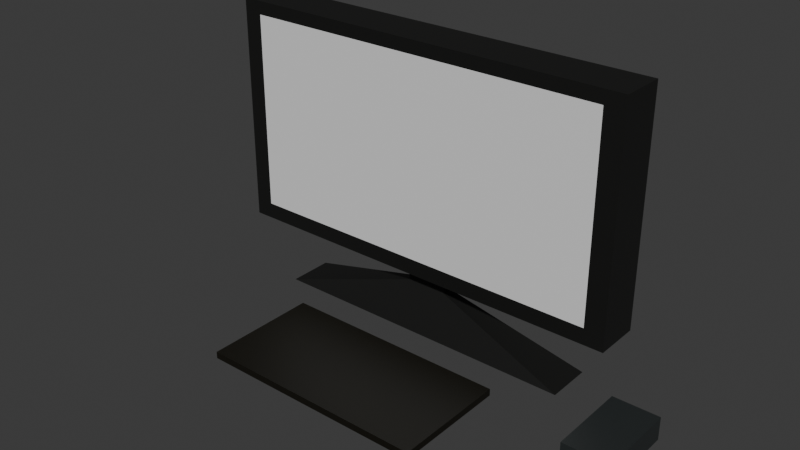 # Source: PC.blend  (saved by Blender 4.4.30; exported with 4.5.12 LTS)
import bpy
from mathutils import Matrix  # noqa: F401  (used for matrix-valued properties, if any)

bpy.ops.wm.read_factory_settings(use_empty=True)
scene = bpy.context.scene
scene.name = 'Scene'

# ---- collections
col_collection = bpy.data.collections.new('Collection'); scene.collection.children.link(col_collection)

# ---- materials (node trees are filled in below, after node groups)
mat_body = bpy.data.materials.new('Body')
mat_screen = bpy.data.materials.new('Screen')
mat_keyboard = bpy.data.materials.new('Keyboard')
mat_material_001 = bpy.data.materials.new('Material.001')

# ---- material node trees
mat_body.use_nodes = True; mat_body.node_tree.nodes.clear()
_N = mat_body.node_tree.nodes; _L = mat_body.node_tree.links
n0 = _N.new('ShaderNodeBsdfPrincipled'); n0.name = 'Principled BSDF'; n0.location = (10, 300)
n0.inputs[0].default_value = (0.007745, 0.007907, 0.007262, 1.0)
n1 = _N.new('ShaderNodeOutputMaterial'); n1.name = 'Material Output'; n1.location = (300, 300)
_L.new(n0.outputs[0], n1.inputs[0])
n1.is_active_output = True
mat_screen.use_nodes = True; mat_screen.node_tree.nodes.clear()
_N = mat_screen.node_tree.nodes; _L = mat_screen.node_tree.links
n0 = _N.new('ShaderNodeBsdfPrincipled'); n0.name = 'Principled BSDF'; n0.location = (10, 300)
n1 = _N.new('ShaderNodeOutputMaterial'); n1.name = 'Material Output'; n1.location = (300, 300)
_L.new(n0.outputs[0], n1.inputs[0])
n1.is_active_output = True
mat_keyboard.use_nodes = True; mat_keyboard.node_tree.nodes.clear()
_N = mat_keyboard.node_tree.nodes; _L = mat_keyboard.node_tree.links
n0 = _N.new('ShaderNodeBsdfPrincipled'); n0.name = 'Principled BSDF'; n0.location = (10, 300)
n0.inputs[0].default_value = (0.004927, 0.004004, 0.001081, 1.0)
n1 = _N.new('ShaderNodeOutputMaterial'); n1.name = 'Material Output'; n1.location = (300, 300)
_L.new(n0.outputs[0], n1.inputs[0])
n1.is_active_output = True
mat_material_001.use_nodes = True; mat_material_001.node_tree.nodes.clear()
_N = mat_material_001.node_tree.nodes; _L = mat_material_001.node_tree.links
n0 = _N.new('ShaderNodeBsdfPrincipled'); n0.name = 'Principled BSDF'; n0.location = (10, 300)
n0.inputs[0].default_value = (0.02075, 0.02486, 0.0251, 1.0)
n1 = _N.new('ShaderNodeOutputMaterial'); n1.name = 'Material Output'; n1.location = (300, 300)
_L.new(n0.outputs[0], n1.inputs[0])
n1.is_active_output = True

# ---- world
world_world = bpy.data.worlds.new('World'); scene.world = world_world
world_world.use_nodes = True; world_world.node_tree.nodes.clear()
_N = world_world.node_tree.nodes; _L = world_world.node_tree.links
n0 = _N.new('ShaderNodeOutputWorld'); n0.name = 'World Output'; n0.location = (300, 300)
n1 = _N.new('ShaderNodeBackground'); n1.name = 'Background'; n1.location = (10, 300)
n1.inputs[0].default_value = (0.05088, 0.05088, 0.05088, 1.0)
_L.new(n1.outputs[0], n0.inputs[0])
n0.is_active_output = True
world_world.color = (0.05088, 0.05088, 0.05088)
world_world.sun_shadow_jitter_overblur = 0.0

# ---- meshes
me_cube_001 = bpy.data.meshes.new('Cube.001')
me_cube_001.from_pydata([(-1.0, -1.0, -1.0), (-1.0, -1.0, 1.0), (-1.0, 1.0, -1.0), (-1.0, 1.0, 1.0), (1.0, -1.0, -1.0), (1.0, -1.0, 1.0), (1.0, 1.0, -1.0), (1.0, 1.0, 1.0), (-0.1947, 1.0, -1.0), (-0.1947, 1.0, 1.0), (-0.1947, -1.0, -1.0), (-0.1947, -1.0, 1.0), (0.227, 1.0, 1.0), (0.227, -1.0, -1.0), (0.227, 1.0, -1.0), (0.227, -1.0, 1.0), (-1.0, -0.4839, -1.0), (-1.0, -0.4839, 1.0), (1.0, -0.4839, -1.0), (1.0, -0.4839, 1.0), (-0.1947, -0.4839, 1.0), (-0.0834, -0.2284, -1.059), (0.227, -0.4839, 1.0), (0.1157, -0.2284, -1.059), (-1.0, 0.4839, 1.0), (1.0, 0.4839, -1.0), (-1.0, 0.4839, -1.0), (1.0, 0.4839, 1.0), (-0.1947, 0.4839, 1.0), (-0.0834, 0.2284, -1.059), (0.227, 0.4839, 1.0), (0.1157, 0.2284, -1.059), (-0.0834, -0.2284, -1.165), (0.1157, -0.2284, -1.165), (-0.0834, 0.2284, -1.165), (0.1157, 0.2284, -1.165), (-0.7613, -1.001, -1.545), (0.7936, -1.001, -1.545), (-0.7613, 1.001, -1.544), (0.7936, 1.001, -1.544), (-0.9084, 1.0, -1.0), (-0.9084, -1.0, 1.0), (-0.9084, 1.0, 1.0), (-0.9084, -1.0, -1.0), (-0.8958, -0.4548, -1.007), (-0.9084, -0.4839, 1.0), (-0.9084, 0.4839, 1.0), (-0.8958, 0.4548, -1.007), (-1.0, -1.0, -0.8571), (-1.0, 1.0, -0.8571), (1.0, 1.0, -0.8571), (1.0, -1.0, -0.8571), (-0.1947, -1.0, -0.8571), (-0.1947, 1.0, -0.8571), (0.227, -1.0, -0.8571), (0.227, 1.0, -0.8571), (1.0, -0.4839, -0.8571), (-1.0, -0.4839, -0.8571), (1.0, 0.4839, -0.8571), (-1.0, 0.4839, -0.8571), (-0.9084, 1.0, -0.8571), (-0.9084, -1.0, -0.8571), (0.9023, 1.0, 1.0), (0.9023, -1.0, -1.0), (0.9023, 1.0, -1.0), (0.9023, -1.0, 1.0), (0.9023, -0.4839, 1.0), (0.8882, -0.4516, -1.007), (0.8882, 0.4516, -1.007), (0.9023, 0.4839, 1.0), (0.9023, -1.0, -0.8571), (0.9023, 1.0, -0.8571), (-1.0, -1.0, 0.8839), (-1.0, 1.0, 0.8839), (1.0, 1.0, 0.8839), (1.0, -1.0, 0.8839), (-0.1947, -1.0, 0.8839), (-0.1947, 1.0, 0.8839), (0.227, -1.0, 0.8839), (0.227, 1.0, 0.8839), (1.0, -0.4839, 0.8839), (-1.0, -0.4839, 0.8839), (1.0, 0.4839, 0.8839), (-1.0, 0.4839, 0.8839), (-0.9084, 1.0, 0.8839), (-0.9084, -1.0, 0.8839), (0.9023, -1.0, 0.8839), (0.9023, 1.0, 0.8839)], [], [(83, 24, 3, 73), (87, 62, 7, 74), (80, 19, 5, 75), (85, 41, 1, 72), (67, 18, 4, 63), (45, 17, 1, 41), (22, 20, 11, 15), (44, 21, 10, 43), (78, 15, 11, 76), (84, 42, 9, 77), (86, 65, 15, 78), (66, 22, 15, 65), (21, 23, 13, 10), (77, 9, 12, 79), (31, 23, 33, 35), (69, 30, 22, 66), (47, 29, 21, 44), (30, 28, 20, 22), (46, 24, 17, 45), (68, 25, 18, 67), (82, 27, 19, 80), (72, 1, 17, 81), (74, 7, 27, 82), (64, 6, 25, 68), (42, 3, 24, 46), (12, 9, 28, 30), (40, 8, 29, 47), (62, 12, 30, 69), (8, 14, 31, 29), (81, 17, 24, 83), (33, 32, 36, 37), (21, 29, 34, 32), (23, 21, 32, 33), (29, 31, 35, 34), (38, 39, 37, 36), (32, 34, 38, 36), (34, 35, 39, 38), (35, 33, 37, 39), (2, 40, 47, 26), (9, 42, 46, 28), (28, 46, 45, 20), (26, 47, 44, 16), (73, 3, 42, 84), (16, 44, 43, 0), (20, 45, 41, 11), (76, 11, 41, 85), (10, 52, 61, 43), (2, 49, 60, 40), (16, 57, 59, 26), (6, 50, 58, 25), (0, 48, 57, 16), (25, 58, 56, 18), (8, 53, 55, 14), (63, 70, 54, 13), (40, 60, 53, 8), (13, 54, 52, 10), (43, 61, 48, 0), (18, 56, 51, 4), (64, 71, 50, 6), (26, 59, 49, 2), (14, 55, 71, 64), (4, 51, 70, 63), (7, 62, 69, 27), (14, 64, 68, 31), (31, 68, 67, 23), (27, 69, 66, 19), (19, 66, 65, 5), (75, 5, 65, 86), (23, 67, 63, 13), (79, 12, 62, 87), (55, 79, 87, 71), (51, 75, 86, 70), (52, 76, 85, 61), (49, 73, 84, 60), (57, 81, 83, 59), (50, 74, 82, 58), (48, 72, 81, 57), (58, 82, 80, 56), (53, 77, 79, 55), (70, 86, 78, 54), (60, 84, 77, 53), (54, 78, 76, 52), (61, 85, 72, 48), (56, 80, 75, 51), (71, 87, 74, 50), (59, 83, 73, 49)])
me_cube_001.polygons.foreach_set('material_index', [0, 0, 0, 0, 0, 0, 0, 0, 0, 0, 0, 0, 0, 0, 0, 0, 0, 0, 0, 0, 0, 0, 0, 0, 0, 0, 0, 0, 0, 0, 0, 0, 0, 0, 0, 0, 0, 0, 0, 0, 0, 0, 0, 0, 0, 0, 0, 0, 0, 0, 0, 0, 0, 0, 0, 0, 0, 0, 0, 0, 0, 0, 0, 0, 0, 0, 0, 0, 0, 0, 0, 0, 1, 0, 0, 0, 0, 0, 0, 1, 0, 1, 0, 0, 0, 0])
_uv = me_cube_001.uv_layers.new(name='UVMap')
_uv.uv.foreach_set('vector', [0.6105, 0.1855, 0.625, 0.1855, 0.625, 0.25, 0.6105, 0.25, 0.6105, 0.4878, 0.625, 0.4878, 0.625, 0.5, 0.6105, 0.5, 0.6105, 0.6855, 0.625, 0.6855, 0.625, 0.75, 0.6105, 0.75, 0.6105, 0.9886, 0.625, 0.9886, 0.625, 1.0, 0.6105, 1.0, 0.3628, 0.6855, 0.375, 0.6855, 0.375, 0.75, 0.3628, 0.75, 0.8636, 0.6855, 0.875, 0.6855, 0.875, 0.75, 0.8636, 0.75, 0.7216, 0.6855, 0.7743, 0.6855, 0.7743, 0.75, 0.7216, 0.75, 0.1364, 0.6855, 0.2257, 0.6855, 0.2257, 0.75, 0.1364, 0.75, 0.6105, 0.8466, 0.625, 0.8466, 0.625, 0.8993, 0.6105, 0.8993, 0.6105, 0.2614, 0.625, 0.2614, 0.625, 0.3507, 0.6105, 0.3507, 0.6105, 0.7622, 0.625, 0.7622, 0.625, 0.8466, 0.6105, 0.8466, 0.6372, 0.6855, 0.7216, 0.6855, 0.7216, 0.75, 0.6372, 0.75, 0.2257, 0.6855, 0.2784, 0.6855, 0.2784, 0.75, 0.2257, 0.75, 0.6105, 0.3507, 0.625, 0.3507, 0.625, 0.4034, 0.6105, 0.4034, 0.2784, 0.5645, 0.2784, 0.6855, 0.2784, 0.6855, 0.2784, 0.5645, 0.6372, 0.5645, 0.7216, 0.5645, 0.7216, 0.6855, 0.6372, 0.6855, 0.1364, 0.5645, 0.2257, 0.5645, 0.2257, 0.6855, 0.1364, 0.6855, 0.7216, 0.5645, 0.7743, 0.5645, 0.7743, 0.6855, 0.7216, 0.6855, 0.8636, 0.5645, 0.875, 0.5645, 0.875, 0.6855, 0.8636, 0.6855, 0.3628, 0.5645, 0.375, 0.5645, 0.375, 0.6855, 0.3628, 0.6855, 0.6105, 0.5645, 0.625, 0.5645, 0.625, 0.6855, 0.6105, 0.6855, 0.6105, 0.0, 0.625, 0.0, 0.625, 0.06452, 0.6105, 0.06452, 0.6105, 0.5, 0.625, 0.5, 0.625, 0.5645, 0.6105, 0.5645, 0.3628, 0.5, 0.375, 0.5, 0.375, 0.5645, 0.3628, 0.5645, 0.8636, 0.5, 0.875, 0.5, 0.875, 0.5645, 0.8636, 0.5645, 0.7216, 0.5, 0.7743, 0.5, 0.7743, 0.5645, 0.7216, 0.5645, 0.1364, 0.5, 0.2257, 0.5, 0.2257, 0.5645, 0.1364, 0.5645, 0.6372, 0.5, 0.7216, 0.5, 0.7216, 0.5645, 0.6372, 0.5645, 0.2257, 0.5, 0.2784, 0.5, 0.2784, 0.5645, 0.2257, 0.5645, 0.6105, 0.06452, 0.625, 0.06452, 0.625, 0.1855, 0.6105, 0.1855, 0.2784, 0.6855, 0.2257, 0.6855, 0.2257, 0.6855, 0.2784, 0.6855, 0.2257, 0.6855, 0.2257, 0.5645, 0.2257, 0.5645, 0.2257, 0.6855, 0.2784, 0.6855, 0.2257, 0.6855, 0.2257, 0.6855, 0.2784, 0.6855, 0.2257, 0.5645, 0.2784, 0.5645, 0.2784, 0.5645, 0.2257, 0.5645, 0.2257, 0.5645, 0.2784, 0.5645, 0.2784, 0.6855, 0.2257, 0.6855, 0.2257, 0.6855, 0.2257, 0.5645, 0.2257, 0.5645, 0.2257, 0.6855, 0.2257, 0.5645, 0.2784, 0.5645, 0.2784, 0.5645, 0.2257, 0.5645, 0.2784, 0.5645, 0.2784, 0.6855, 0.2784, 0.6855, 0.2784, 0.5645, 0.125, 0.5, 0.1364, 0.5, 0.1364, 0.5645, 0.125, 0.5645, 0.7743, 0.5, 0.8636, 0.5, 0.8636, 0.5645, 0.7743, 0.5645, 0.7743, 0.5645, 0.8636, 0.5645, 0.8636, 0.6855, 0.7743, 0.6855, 0.125, 0.5645, 0.1364, 0.5645, 0.1364, 0.6855, 0.125, 0.6855, 0.6105, 0.25, 0.625, 0.25, 0.625, 0.2614, 0.6105, 0.2614, 0.125, 0.6855, 0.1364, 0.6855, 0.1364, 0.75, 0.125, 0.75, 0.7743, 0.6855, 0.8636, 0.6855, 0.8636, 0.75, 0.7743, 0.75, 0.6105, 0.8993, 0.625, 0.8993, 0.625, 0.9886, 0.6105, 0.9886, 0.375, 0.8993, 0.3929, 0.8993, 0.3929, 0.9886, 0.375, 0.9886, 0.375, 0.25, 0.3929, 0.25, 0.3929, 0.2614, 0.375, 0.2614, 0.375, 0.06452, 0.3929, 0.06452, 0.3929, 0.1855, 0.375, 0.1855, 0.375, 0.5, 0.3929, 0.5, 0.3929, 0.5645, 0.375, 0.5645, 0.375, 0.0, 0.3929, 0.0, 0.3929, 0.06452, 0.375, 0.06452, 0.375, 0.5645, 0.3929, 0.5645, 0.3929, 0.6855, 0.375, 0.6855, 0.375, 0.3507, 0.3929, 0.3507, 0.3929, 0.4034, 0.375, 0.4034, 0.375, 0.7622, 0.3929, 0.7622, 0.3929, 0.8466, 0.375, 0.8466, 0.375, 0.2614, 0.3929, 0.2614, 0.3929, 0.3507, 0.375, 0.3507, 0.375, 0.8466, 0.3929, 0.8466, 0.3929, 0.8993, 0.375, 0.8993, 0.375, 0.9886, 0.3929, 0.9886, 0.3929, 1.0, 0.375, 1.0, 0.375, 0.6855, 0.3929, 0.6855, 0.3929, 0.75, 0.375, 0.75, 0.375, 0.4878, 0.3929, 0.4878, 0.3929, 0.5, 0.375, 0.5, 0.375, 0.1855, 0.3929, 0.1855, 0.3929, 0.25, 0.375, 0.25, 0.375, 0.4034, 0.3929, 0.4034, 0.3929, 0.4878, 0.375, 0.4878, 0.375, 0.75, 0.3929, 0.75, 0.3929, 0.7622, 0.375, 0.7622, 0.625, 0.5, 0.6372, 0.5, 0.6372, 0.5645, 0.625, 0.5645, 0.2784, 0.5, 0.3628, 0.5, 0.3628, 0.5645, 0.2784, 0.5645, 0.2784, 0.5645, 0.3628, 0.5645, 0.3628, 0.6855, 0.2784, 0.6855, 0.625, 0.5645, 0.6372, 0.5645, 0.6372, 0.6855, 0.625, 0.6855, 0.625, 0.6855, 0.6372, 0.6855, 0.6372, 0.75, 0.625, 0.75, 0.6105, 0.75, 0.625, 0.75, 0.625, 0.7622, 0.6105, 0.7622, 0.2784, 0.6855, 0.3628, 0.6855, 0.3628, 0.75, 0.2784, 0.75, 0.6105, 0.4034, 0.625, 0.4034, 0.625, 0.4878, 0.6105, 0.4878, 0.3929, 0.4034, 0.6105, 0.4034, 0.6105, 0.4878, 0.3929, 0.4878, 0.3929, 0.75, 0.6105, 0.75, 0.6105, 0.7622, 0.3929, 0.7622, 0.3929, 0.8993, 0.6105, 0.8993, 0.6105, 0.9886, 0.3929, 0.9886, 0.3929, 0.25, 0.6105, 0.25, 0.6105, 0.2614, 0.3929, 0.2614, 0.3929, 0.06452, 0.6105, 0.06452, 0.6105, 0.1855, 0.3929, 0.1855, 0.3929, 0.5, 0.6105, 0.5, 0.6105, 0.5645, 0.3929, 0.5645, 0.3929, 0.0, 0.6105, 0.0, 0.6105, 0.06452, 0.3929, 0.06452, 0.3929, 0.5645, 0.6105, 0.5645, 0.6105, 0.6855, 0.3929, 0.6855, 0.3929, 0.3507, 0.6105, 0.3507, 0.6105, 0.4034, 0.3929, 0.4034, 0.3929, 0.7622, 0.6105, 0.7622, 0.6105, 0.8466, 0.3929, 0.8466, 0.3929, 0.2614, 0.6105, 0.2614, 0.6105, 0.3507, 0.3929, 0.3507, 0.3929, 0.8466, 0.6105, 0.8466, 0.6105, 0.8993, 0.3929, 0.8993, 0.3929, 0.9886, 0.6105, 0.9886, 0.6105, 1.0, 0.3929, 1.0, 0.3929, 0.6855, 0.6105, 0.6855, 0.6105, 0.75, 0.3929, 0.75, 0.3929, 0.4878, 0.6105, 0.4878, 0.6105, 0.5, 0.3929, 0.5, 0.3929, 0.1855, 0.6105, 0.1855, 0.6105, 0.25, 0.3929, 0.25])
me_cube_001.materials.append(mat_body)
me_cube_001.materials.append(mat_screen)
me_cube_001.update()
me_cube_002 = bpy.data.meshes.new('Cube.002')
me_cube_002.from_pydata([(-1.0, -1.0, -1.0), (-1.0, -1.0, 1.0), (-1.0, 1.0, -1.0), (-1.0, 1.0, 1.0), (1.0, -1.0, -1.0), (1.0, -1.0, 1.0), (1.0, 1.0, -1.0), (1.0, 1.0, 1.0)], [], [(0, 1, 3, 2), (2, 3, 7, 6), (6, 7, 5, 4), (4, 5, 1, 0), (2, 6, 4, 0), (7, 3, 1, 5)])
_uv = me_cube_002.uv_layers.new(name='UVMap')
_uv.uv.foreach_set('vector', [0.375, 0.0, 0.625, 0.0, 0.625, 0.25, 0.375, 0.25, 0.375, 0.25, 0.625, 0.25, 0.625, 0.5, 0.375, 0.5, 0.375, 0.5, 0.625, 0.5, 0.625, 0.75, 0.375, 0.75, 0.375, 0.75, 0.625, 0.75, 0.625, 1.0, 0.375, 1.0, 0.125, 0.5, 0.375, 0.5, 0.375, 0.75, 0.125, 0.75, 0.625, 0.5, 0.875, 0.5, 0.875, 0.75, 0.625, 0.75])
me_cube_002.materials.append(mat_keyboard)
me_cube_002.update()
me_cube_003 = bpy.data.meshes.new('Cube.003')
me_cube_003.from_pydata([(-1.0, -1.0, -1.0), (-1.0, -1.0, 1.0), (-1.0, 1.0, -1.0), (-1.0, 1.0, 1.0), (1.0, -1.0, -1.0), (1.0, -1.0, 1.0), (1.0, 1.0, -1.0), (1.0, 1.0, 1.0)], [], [(0, 1, 3, 2), (2, 3, 7, 6), (6, 7, 5, 4), (4, 5, 1, 0), (2, 6, 4, 0), (7, 3, 1, 5)])
_uv = me_cube_003.uv_layers.new(name='UVMap')
_uv.uv.foreach_set('vector', [0.375, 0.0, 0.625, 0.0, 0.625, 0.25, 0.375, 0.25, 0.375, 0.25, 0.625, 0.25, 0.625, 0.5, 0.375, 0.5, 0.375, 0.5, 0.625, 0.5, 0.625, 0.75, 0.375, 0.75, 0.375, 0.75, 0.625, 0.75, 0.625, 1.0, 0.375, 1.0, 0.125, 0.5, 0.375, 0.5, 0.375, 0.75, 0.125, 0.75, 0.625, 0.5, 0.875, 0.5, 0.875, 0.75, 0.625, 0.75])
me_cube_003.materials.append(mat_material_001)
me_cube_003.update()

# ---- objects
ob_cube = bpy.data.objects.new('Cube', me_cube_001)
ob_cube_001 = bpy.data.objects.new('Cube.001', me_cube_002)
ob_cube_002 = bpy.data.objects.new('Cube.002', me_cube_003)

# ---- transforms, parenting, visibility, modifiers, constraints
ob_cube.location = (-0.03198, -2.092e-07, 1.557)
ob_cube.scale = (1.8, 0.2, 1.0)
ob_cube_001.location = (0.009549, -1.022, 0.03889)
ob_cube_001.scale = (1.0, 0.5, 0.03)
ob_cube_002.location = (2.082, -0.5616, 0.1348)
ob_cube_002.scale = (0.2, 0.35, 0.1)

# ---- collection membership
col_collection.objects.link(ob_cube)
col_collection.objects.link(ob_cube_001)
col_collection.objects.link(ob_cube_002)

# ---- scene / render settings (as saved in the file)
scene.frame_start = 1; scene.frame_end = 250; scene.frame_set(2)
scene.render.engine = 'BLENDER_EEVEE_NEXT'
bpy.context.view_layer.update()

# ---- added for rendering (the .blend has no active camera and no usable light): camera, sun
cam_auto = bpy.data.cameras.new('AutoCamera')
cam_auto.lens = 50.0
cam_auto.sensor_width = 36.0
cam_auto.clip_end = 1000.0
ob_auto_camera = bpy.data.objects.new('AutoCamera', cam_auto)
scene.collection.objects.link(ob_auto_camera)
ob_auto_camera.location = (4.977, -6.36353, 5.08476)
ob_auto_camera.rotation_euler = (1.09748, -7.21219e-08, 0.694738)
scene.camera = ob_auto_camera
light_auto_sun = bpy.data.lights.new('AutoSun', 'SUN')
light_auto_sun.energy = 3.0
light_auto_sun.angle = 0.0523599
ob_auto_sun = bpy.data.objects.new('AutoSun', light_auto_sun)
scene.collection.objects.link(ob_auto_sun)
ob_auto_sun.rotation_euler = (0.872665, 0.174533, 0.523599)
bpy.context.view_layer.update()
